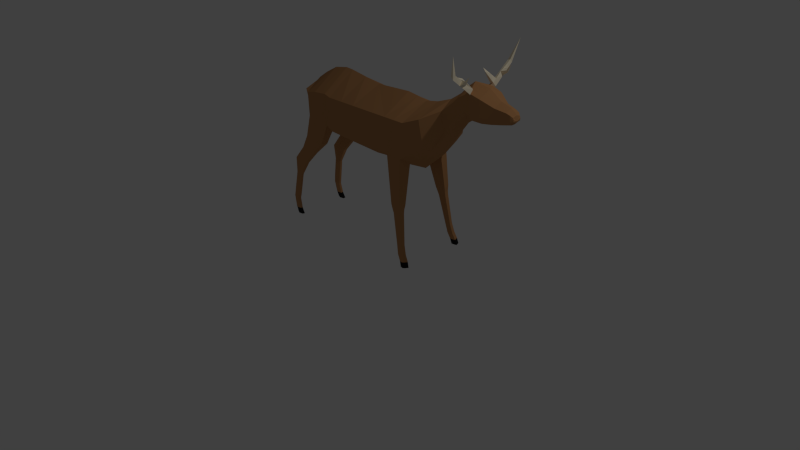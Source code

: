 # Source: Deer_rigged_.blend  (saved by Blender 2.76.0; exported with 4.5.12 LTS)
import bpy
from mathutils import Matrix  # noqa: F401  (used for matrix-valued properties, if any)

bpy.ops.wm.read_factory_settings(use_empty=True)
scene = bpy.context.scene
scene.name = 'Scene'

# ---- collections
col_collection_1 = bpy.data.collections.new('Collection 1'); scene.collection.children.link(col_collection_1)

# ---- materials (node trees are filled in below, after node groups)
mat_deer_skin = bpy.data.materials.new('deer skin')
mat_deer_skin.alpha_threshold = 0.0
mat_deer_skin.diffuse_color = (0.4735, 0.2307, 0.09531, 1.0)
mat_deer_skin.roughness = 0.5
mat_deer_horn = bpy.data.materials.new('deer horn')
mat_deer_horn.alpha_threshold = 0.0
mat_deer_horn.diffuse_color = (0.9734, 0.8632, 0.6514, 1.0)
mat_deer_horn.roughness = 0.5
mat_deer_hoaves = bpy.data.materials.new('Deer hoaves')
mat_deer_hoaves.alpha_threshold = 0.0
mat_deer_hoaves.diffuse_color = (0.01229, 0.01229, 0.01229, 1.0)
mat_deer_hoaves.roughness = 0.5

# ---- material node trees
mat_deer_skin.use_nodes = True; mat_deer_skin.node_tree.nodes.clear()
_N = mat_deer_skin.node_tree.nodes; _L = mat_deer_skin.node_tree.links
n0 = _N.new('ShaderNodeOutputMaterial'); n0.name = 'Material Output'; n0.location = (300, 300)
n1 = _N.new('ShaderNodeBsdfDiffuse'); n1.name = 'Diffuse BSDF'; n1.location = (10, 300)
n1.inputs[0].default_value = (0.491, 0.2423, 0.0999, 1.0)
_L.new(n1.outputs[0], n0.inputs[0])
n0.is_active_output = True
mat_deer_horn.use_nodes = True; mat_deer_horn.node_tree.nodes.clear()
_N = mat_deer_horn.node_tree.nodes; _L = mat_deer_horn.node_tree.links
n0 = _N.new('ShaderNodeOutputMaterial'); n0.name = 'Material Output'; n0.location = (300, 300)
n1 = _N.new('ShaderNodeBsdfDiffuse'); n1.name = 'Diffuse BSDF'; n1.location = (10, 300)
n1.inputs[0].default_value = (1.0, 0.8918, 0.6729, 1.0)
_L.new(n1.outputs[0], n0.inputs[0])
n0.is_active_output = True
mat_deer_hoaves.use_nodes = True; mat_deer_hoaves.node_tree.nodes.clear()
_N = mat_deer_hoaves.node_tree.nodes; _L = mat_deer_hoaves.node_tree.links
n0 = _N.new('ShaderNodeOutputMaterial'); n0.name = 'Material Output'; n0.location = (300, 300)
n1 = _N.new('ShaderNodeBsdfDiffuse'); n1.name = 'Diffuse BSDF'; n1.location = (10, 300)
n1.inputs[0].default_value = (0.01341, 0.01341, 0.01341, 1.0)
_L.new(n1.outputs[0], n0.inputs[0])
n0.is_active_output = True

# ---- world
world_world = bpy.data.worlds.new('World'); scene.world = world_world
world_world.color = (0.05088, 0.05088, 0.05088)
world_world.use_sun_shadow = False
world_world.sun_shadow_jitter_overblur = 0.0
world_world.cycles.sampling_method = 'MANUAL'
world_world.cycles.sample_map_resolution = 256

# ---- cameras
cam_camera = bpy.data.cameras.new('Camera')
cam_camera.clip_end = 100.0
cam_camera.lens = 35.0
cam_camera.sensor_width = 32.0
cam_camera.sensor_height = 18.0
cam_camera.ortho_scale = 7.314
cam_camera.dof.focus_distance = 0.0

# ---- lights
light_lamp = bpy.data.lights.new('Lamp', 'POINT')
light_lamp.transmission_factor = 0.0
light_lamp.cutoff_distance = 30.0
light_lamp.energy = 100.0
light_lamp.shadow_buffer_clip_start = 1.001
light_lamp.shadow_soft_size = 0.1
light_lamp.shadow_maximum_resolution = 0.006
light_lamp.use_absolute_resolution = True
light_lamp.cycles.use_multiple_importance_sampling = False

# ---- meshes
me_cylinder = bpy.data.meshes.new('Cylinder')
me_cylinder.from_pydata([(0.4143, 1.668, 3.75), (1.014, 2.149, 3.767), (0.4624, 1.61, 3.879), (1.053, 2.091, 3.864), (0.3663, 1.725, 3.879), (0.9761, 2.182, 3.876), (1.191, 2.707, 3.99), (0.5182, 1.756, 3.758), (0.4749, 1.808, 3.875), (0.4563, 1.897, 3.705), (0.4088, 1.931, 3.568), (0.4175, 1.824, 3.616), (0.4815, 1.837, 3.622), (0.5366, 1.966, 3.39), (0.7366, 1.834, 3.872), (0.6598, 1.946, 3.853), (0.7469, 2.009, 3.877), (0.8232, 1.901, 3.872), (0.8001, 1.957, 3.991), (0.7471, 1.916, 3.991), (0.7679, 2.028, 3.984), (0.7191, 1.982, 3.991), (0.748, 2.144, 4.105), (0.2366, 1.473, 3.571), (0.2847, 1.416, 3.7), (0.1886, 1.53, 3.7), (0.866, 0.5, -1.0), (0.866, 0.5, 1.258), (0.8365, -0.5, -1.0), (0.866, -0.5176, 1.332), (0.866, 0.5, 0.0001744), (0.8934, -0.5, -0.1508), (0.866, 0.5, 1.608), (0.9376, -0.5176, 1.608), (0.866, 0.5, 1.927), (0.866, -0.5176, 1.831), (0.7456, 0.6827, 2.405), (0.7456, -0.03035, 2.557), (0.3618, 0.925, 2.847), (0.3618, 0.3825, 2.939), (0.3493, 1.218, 3.201), (0.3493, 0.8184, 3.287), (0.5894, -0.6599, -1.0), (0.5665, -0.7242, 1.325), (0.6347, -0.6662, -0.1508), (0.5082, -0.7242, 1.608), (0.5795, -0.7242, 1.916), (0.4665, -0.1777, 2.588), (0.331, 0.2729, 2.955), (0.3264, 0.7281, 3.308), (0.7577, -1.897, 1.572), (0.9597, -1.859, 1.575), (0.7249, -1.865, 1.734), (0.994, -1.857, 1.738), (0.7587, -1.861, 1.916), (0.955, -1.826, 1.865), (0.7827, -2.015, 1.607), (0.9548, -1.983, 1.609), (0.7548, -1.988, 1.745), (0.9839, -1.982, 1.748), (0.7836, -1.985, 1.9), (0.9507, -1.956, 1.857), (0.8005, -2.137, 1.651), (0.9497, -2.109, 1.653), (0.7763, -2.113, 1.771), (0.9749, -2.108, 1.774), (0.8013, -2.111, 1.905), (0.9461, -2.085, 1.868), (0.8947, -3.0, 1.828), (1.003, -2.979, 1.83), (0.8771, -2.983, 1.915), (1.021, -2.978, 1.917), (0.8952, -2.981, 2.013), (1.001, -2.962, 1.986), (0.866, 0.5, -0.4999), (0.8657, -0.5, -0.5), (0.5598, -0.7105, -0.5), (0.846, 0.5486, -1.241), (0.818, -0.3978, -1.241), (0.5842, -0.5492, -1.241), (0.8243, 0.495, -1.711), (0.9293, -0.3193, -1.711), (0.4159, -0.5771, -1.711), (0.7453, 0.3749, -2.147), (0.7243, -0.3359, -2.147), (0.5487, -0.4496, -2.147), (0.5741, 0.3822, -2.433), (0.5636, 0.1423, -2.376), (0.476, 0.08555, -2.405), (0.8257, -1.056, -1.538), (0.6059, -1.081, -1.538), (0.9326, -1.039, -1.912), (0.4763, -1.042, -1.912), (0.7808, -0.9787, -2.258), (0.6157, -0.9977, -2.258), (0.8078, -1.46, -1.974), (0.6496, -1.478, -1.974), (0.8848, -1.448, -2.243), (0.5563, -1.45, -2.243), (0.7755, -1.404, -2.492), (0.6567, -1.418, -2.492), (0.8194, -1.878, -2.372), (0.6741, -1.895, -2.372), (0.8901, -1.867, -2.619), (0.5883, -1.869, -2.619), (0.7897, -1.827, -2.848), (0.6805, -1.84, -2.848), (0.8019, -2.323, -2.618), (0.73, -2.331, -2.618), (0.8369, -2.317, -2.74), (0.6875, -2.318, -2.74), (0.7872, -2.298, -2.853), (0.7332, -2.304, -2.853), (0.8289, -2.944, -2.732), (0.757, -2.953, -2.732), (0.8639, -2.939, -2.854), (0.7145, -2.94, -2.854), (0.8142, -2.919, -2.967), (0.7602, -2.925, -2.967), (0.84, -3.16, -2.776), (0.7715, -3.168, -2.776), (0.8733, -3.155, -2.893), (0.7311, -3.155, -2.893), (0.826, -3.136, -3.001), (0.7746, -3.142, -3.001), (0.8517, -3.466, -2.708), (0.7831, -3.473, -2.708), (0.885, -3.46, -2.824), (0.7427, -3.461, -2.824), (0.8377, -3.442, -2.932), (0.7862, -3.447, -2.932), (0.8616, -3.635, -2.613), (0.7866, -3.643, -2.613), (0.898, -3.629, -2.74), (0.7424, -3.63, -2.74), (0.8462, -3.608, -2.858), (0.79, -3.615, -2.858), (0.9183, -3.27, 1.891), (1.033, -3.249, 1.892), (0.8998, -3.252, 1.983), (1.052, -3.248, 1.985), (0.919, -3.25, 2.085), (1.03, -3.23, 2.057), (0.9365, -3.454, 1.987), (1.051, -3.432, 1.988), (0.918, -3.436, 2.079), (1.07, -3.431, 2.081), (0.9371, -3.434, 2.182), (1.048, -3.414, 2.153), (0.9519, -3.609, 2.032), (1.066, -3.587, 2.034), (0.9333, -3.591, 2.124), (1.086, -3.586, 2.126), (0.9525, -3.589, 2.227), (1.064, -3.569, 2.199), (0.3514, 1.422, 3.426), (0.3687, 1.075, 3.606), (0.3425, 0.9911, 3.65), (0.4292, 1.625, 3.81), (0.4292, 1.075, 3.848), (0.3923, 0.9424, 3.858), (0.3997, 1.533, 4.124), (0.3997, 1.073, 4.156), (0.3689, 0.9627, 4.164), (0.2539, 1.356, 4.473), (0.2539, 1.054, 4.494), (0.2463, 0.9818, 4.5), (0.1869, 1.297, 4.789), (0.1869, 1.081, 4.804), (0.1838, 1.029, 4.808), (0.167, 1.258, 4.885), (0.167, 1.099, 4.896), (0.1647, 1.061, 4.899), (0.125, 1.207, 4.948), (0.125, 1.112, 4.966), (0.1241, 1.09, 4.957), (0.125, 1.16, 4.968), (0.09333, 0.5548, -2.453), (0.1333, 0.0388, -2.44), (0.09259, 0.4546, -2.453), (0.06344, 0.4495, -2.611), (0.06334, 0.4072, -2.606), (0.0515, 0.3544, -2.678), (0.05145, 0.3195, -2.669), (-0.4143, 1.668, 3.75), (-1.014, 2.149, 3.767), (-0.4624, 1.61, 3.879), (-1.053, 2.091, 3.864), (-0.3663, 1.725, 3.879), (-0.9761, 2.182, 3.876), (-1.191, 2.707, 3.99), (-0.5182, 1.756, 3.758), (-0.4749, 1.808, 3.875), (-0.4563, 1.897, 3.705), (-0.4088, 1.931, 3.568), (-0.4175, 1.824, 3.616), (-0.4815, 1.837, 3.622), (-0.5366, 1.966, 3.39), (-0.7366, 1.834, 3.872), (-0.6598, 1.946, 3.853), (-0.7469, 2.009, 3.877), (-0.8232, 1.901, 3.872), (-0.8001, 1.957, 3.991), (-0.7471, 1.916, 3.991), (-0.7679, 2.028, 3.984), (-0.7191, 1.982, 3.991), (-0.748, 2.144, 4.105), (-0.2366, 1.473, 3.571), (-0.2847, 1.416, 3.7), (-0.1886, 1.53, 3.7), (0.0, 1.127, -1.0), (0.0, 1.009, 1.282), (-0.866, 0.5, -1.0), (-0.866, 0.5, 1.258), (-0.8365, -0.5, -1.0), (-0.866, -0.5176, 1.332), (0.0, -0.9235, -1.0), (0.0, -1.0, 1.258), (0.0, 0.9522, 0.1115), (-0.866, 0.5, 0.0001744), (-0.8934, -0.5, -0.1508), (0.0, -1.096, -7.215e-09), (0.0, 0.9612, 1.632), (-0.866, 0.5, 1.608), (-0.9376, -0.5176, 1.608), (0.0, -1.0, 1.608), (0.0, 0.9054, 1.951), (-0.866, 0.5, 1.927), (-0.866, -0.5176, 1.831), (0.0, -1.0, 1.927), (0.0, 0.9825, 2.364), (-0.7456, 0.6827, 2.405), (-0.7456, -0.03035, 2.557), (0.0, -0.3868, 2.633), (0.0, 1.154, 2.829), (-0.3618, 0.925, 2.847), (-0.3618, 0.3825, 2.939), (0.0, 0.1171, 2.979), (0.0, 1.388, 3.178), (-0.3493, 1.218, 3.201), (-0.3493, 0.8184, 3.287), (0.0, 0.5998, 3.337), (-0.5894, -0.6599, -1.0), (-0.5665, -0.7242, 1.325), (-0.6347, -0.6662, -0.1508), (-0.5082, -0.7242, 1.608), (-0.5795, -0.7242, 1.916), (-0.4665, -0.1777, 2.588), (-0.331, 0.2729, 2.955), (-0.3264, 0.7281, 3.308), (-0.7577, -1.897, 1.572), (-0.9597, -1.859, 1.575), (-0.7249, -1.865, 1.734), (-0.994, -1.857, 1.738), (-0.7587, -1.861, 1.916), (-0.955, -1.826, 1.865), (-0.7827, -2.015, 1.607), (-0.9548, -1.983, 1.609), (-0.7548, -1.988, 1.745), (-0.9839, -1.982, 1.748), (-0.7836, -1.985, 1.9), (-0.9507, -1.956, 1.857), (-0.8005, -2.137, 1.651), (-0.9497, -2.109, 1.653), (-0.7763, -2.113, 1.771), (-0.9749, -2.108, 1.774), (-0.8013, -2.111, 1.905), (-0.9461, -2.085, 1.868), (-0.8947, -3.0, 1.828), (-1.003, -2.979, 1.83), (-0.8771, -2.983, 1.915), (-1.021, -2.978, 1.917), (-0.8952, -2.981, 2.013), (-1.001, -2.962, 1.986), (-0.866, 0.5, -0.4999), (-0.8657, -0.5, -0.5), (0.0, -1.01, -0.5), (0.0, 1.04, -0.4443), (-0.5598, -0.7105, -0.5), (0.0, 1.142, -1.241), (-0.846, 0.5486, -1.241), (-0.818, -0.3978, -1.241), (0.0, -0.7987, -1.241), (-0.5842, -0.5492, -1.241), (0.0, 1.056, -1.711), (-0.8243, 0.495, -1.711), (-0.9293, -0.3193, -1.711), (0.0, -0.7785, -1.711), (-0.4159, -0.5771, -1.711), (0.0, 0.8208, -2.147), (-0.7453, 0.3749, -2.147), (-0.7243, -0.3359, -2.147), (0.0, -0.6369, -2.147), (-0.5487, -0.4496, -2.147), (0.0, 0.6047, -2.476), (-0.5741, 0.3822, -2.433), (-0.5636, 0.1423, -2.376), (0.0, -0.007945, -2.451), (-0.476, 0.08555, -2.405), (-0.8257, -1.056, -1.538), (-0.6059, -1.081, -1.538), (-0.9326, -1.039, -1.912), (-0.4763, -1.042, -1.912), (-0.7808, -0.9787, -2.258), (-0.6157, -0.9977, -2.258), (-0.8078, -1.46, -1.974), (-0.6496, -1.478, -1.974), (-0.8848, -1.448, -2.243), (-0.5563, -1.45, -2.243), (-0.7755, -1.404, -2.492), (-0.6567, -1.418, -2.492), (-0.8194, -1.878, -2.372), (-0.6741, -1.895, -2.372), (-0.8901, -1.867, -2.619), (-0.5883, -1.869, -2.619), (-0.7897, -1.827, -2.848), (-0.6805, -1.84, -2.848), (-0.8019, -2.323, -2.618), (-0.73, -2.331, -2.618), (-0.8369, -2.317, -2.74), (-0.6875, -2.318, -2.74), (-0.7872, -2.298, -2.853), (-0.7332, -2.304, -2.853), (-0.8289, -2.944, -2.732), (-0.757, -2.953, -2.732), (-0.8639, -2.939, -2.854), (-0.7145, -2.94, -2.854), (-0.8142, -2.919, -2.967), (-0.7602, -2.925, -2.967), (-0.84, -3.16, -2.776), (-0.7715, -3.168, -2.776), (-0.8733, -3.155, -2.893), (-0.7311, -3.155, -2.893), (-0.826, -3.136, -3.001), (-0.7746, -3.142, -3.001), (-0.8517, -3.466, -2.708), (-0.7831, -3.473, -2.708), (-0.885, -3.46, -2.824), (-0.7427, -3.461, -2.824), (-0.8377, -3.442, -2.932), (-0.7862, -3.447, -2.932), (-0.8616, -3.635, -2.613), (-0.7866, -3.643, -2.613), (-0.898, -3.629, -2.74), (-0.7424, -3.63, -2.74), (-0.8462, -3.608, -2.858), (-0.79, -3.615, -2.858), (-0.9183, -3.27, 1.891), (-1.033, -3.249, 1.892), (-0.8998, -3.252, 1.983), (-1.052, -3.248, 1.985), (-0.919, -3.25, 2.085), (-1.03, -3.23, 2.057), (-0.9365, -3.454, 1.987), (-1.051, -3.432, 1.988), (-0.918, -3.436, 2.079), (-1.07, -3.431, 2.081), (-0.9371, -3.434, 2.182), (-1.048, -3.414, 2.153), (-0.9519, -3.609, 2.032), (-1.066, -3.587, 2.034), (-0.9333, -3.591, 2.124), (-1.086, -3.586, 2.126), (-0.9525, -3.589, 2.227), (-1.064, -3.569, 2.199), (0.0, 1.583, 3.365), (-0.3514, 1.422, 3.426), (-0.3687, 1.075, 3.606), (0.0, 0.8723, 3.712), (-0.3425, 0.9911, 3.65), (0.0, 1.79, 3.629), (-0.4292, 1.625, 3.81), (-0.4292, 1.075, 3.848), (0.0, 0.7543, 3.871), (-0.3923, 0.9424, 3.858), (0.0, 1.708, 4.123), (-0.3997, 1.533, 4.124), (-0.3997, 1.073, 4.156), (0.0, 0.8054, 4.175), (-0.3689, 0.9627, 4.164), (0.0, 1.471, 4.472), (-0.2539, 1.356, 4.473), (-0.2539, 1.054, 4.494), (0.0, 0.8786, 4.507), (-0.2463, 0.9818, 4.5), (0.0, 1.38, 4.789), (-0.1869, 1.297, 4.789), (-0.1869, 1.081, 4.804), (0.0, 0.9552, 4.813), (-0.1838, 1.029, 4.808), (0.0, 1.318, 4.885), (-0.167, 1.258, 4.885), (-0.167, 1.099, 4.896), (0.0, 1.006, 4.903), (-0.1647, 1.061, 4.899), (0.0, 1.243, 4.948), (-0.125, 1.207, 4.948), (-0.125, 1.112, 4.966), (0.0, 1.057, 4.959), (-0.1241, 1.09, 4.957), (-0.125, 1.16, 4.968), (0.0, 1.105, 4.976), (-0.09333, 0.5548, -2.453), (-0.1333, 0.0388, -2.44), (0.0, 0.4987, -2.463), (-0.09259, 0.4546, -2.453), (0.0, 0.4693, -2.624), (-0.06344, 0.4495, -2.611), (0.0, 0.4253, -2.613), (-0.06334, 0.4072, -2.606), (0.0, 0.3696, -2.691), (-0.0515, 0.3544, -2.678), (0.0, 0.3339, -2.677), (-0.05145, 0.3195, -2.669)], [], [(0, 7, 1, 3, 17, 14, 2), (8, 15, 16, 5, 1, 7), (2, 14, 15, 8, 4), (4, 0, 23, 25), (1, 5, 6), (5, 3, 6), (3, 1, 6), (0, 4, 10, 11), (8, 7, 12, 9), (7, 0, 11, 12), (4, 8, 9, 10), (9, 12, 13), (11, 10, 13), (12, 11, 13), (10, 9, 13), (15, 14, 19, 21), (17, 3, 5, 16), (14, 17, 18, 19), (17, 16, 20, 18), (16, 15, 21, 20), (19, 18, 22), (18, 20, 22), (20, 21, 22), (21, 19, 22), (23, 24, 25), (2, 4, 25, 24), (0, 2, 24, 23), (218, 211, 27, 30), (30, 27, 29, 31), (44, 43, 217, 221), (76, 44, 221, 276), (74, 30, 31, 75), (277, 218, 30, 74), (29, 33, 53, 51), (29, 27, 32, 33), (27, 211, 222, 32), (45, 43, 50, 52), (33, 32, 34, 35), (32, 222, 226, 34), (46, 35, 37, 47), (35, 34, 36, 37), (34, 226, 230, 36), (47, 37, 39, 48), (37, 36, 38, 39), (36, 230, 234, 38), (48, 39, 41, 49), (39, 38, 40, 41), (38, 234, 238, 40), (237, 48, 49, 241), (233, 47, 48, 237), (229, 46, 47, 233), (225, 45, 46, 229), (217, 43, 45, 225), (75, 31, 44, 76), (31, 29, 43, 44), (53, 55, 61, 59), (52, 50, 56, 58), (33, 35, 55, 53), (46, 45, 52, 54), (43, 29, 51, 50), (35, 46, 54, 55), (61, 60, 66, 67), (60, 58, 64, 66), (51, 53, 59, 57), (50, 51, 57, 56), (54, 52, 58, 60), (55, 54, 60, 61), (65, 67, 73, 71), (64, 62, 68, 70), (58, 56, 62, 64), (59, 61, 67, 65), (57, 59, 65, 63), (56, 57, 63, 62), (73, 72, 141, 142), (72, 70, 139, 141), (63, 65, 71, 69), (62, 63, 69, 68), (66, 64, 70, 72), (67, 66, 72, 73), (28, 75, 76, 42), (210, 277, 74, 26), (26, 74, 75, 28), (42, 76, 276, 216), (42, 216, 282, 79), (28, 42, 79, 78), (26, 28, 78, 77), (210, 26, 77, 279), (79, 282, 287, 82), (279, 77, 80, 284), (84, 81, 91, 93), (77, 78, 81, 80), (82, 287, 292, 85), (284, 80, 83, 289), (81, 78, 89, 91), (80, 81, 84, 83), (85, 292, 297, 178, 88), (289, 83, 86, 177, 294), (84, 85, 88, 87), (83, 84, 87, 86), (93, 91, 97, 99), (91, 89, 95, 97), (78, 79, 90, 89), (79, 82, 92, 90), (82, 85, 94, 92), (85, 84, 93, 94), (95, 96, 102, 101), (96, 98, 104, 102), (94, 93, 99, 100), (90, 92, 98, 96), (89, 90, 96, 95), (92, 94, 100, 98), (106, 105, 111, 112), (105, 103, 109, 111), (98, 100, 106, 104), (97, 95, 101, 103), (99, 97, 103, 105), (100, 99, 105, 106), (110, 112, 118, 116), (107, 108, 114, 113), (102, 104, 110, 108), (101, 102, 108, 107), (104, 106, 112, 110), (103, 101, 107, 109), (118, 117, 123, 124), (117, 115, 121, 123), (109, 107, 113, 115), (111, 109, 115, 117), (112, 111, 117, 118), (108, 110, 116, 114), (121, 119, 125, 127), (122, 124, 130, 128), (114, 116, 122, 120), (113, 114, 120, 119), (116, 118, 124, 122), (115, 113, 119, 121), (130, 129, 135, 136), (129, 127, 133, 135), (123, 121, 127, 129), (124, 123, 129, 130), (120, 122, 128, 126), (119, 120, 126, 125), (131, 132, 134, 133), (133, 134, 136, 135), (126, 128, 134, 132), (125, 126, 132, 131), (128, 130, 136, 134), (127, 125, 131, 133), (140, 142, 148, 146), (139, 137, 143, 145), (70, 68, 137, 139), (71, 73, 142, 140), (69, 71, 140, 138), (68, 69, 138, 137), (148, 147, 153, 154), (147, 145, 151, 153), (138, 140, 146, 144), (137, 138, 144, 143), (141, 139, 145, 147), (142, 141, 147, 148), (149, 150, 152, 151), (151, 152, 154, 153), (145, 143, 149, 151), (146, 148, 154, 152), (144, 146, 152, 150), (143, 144, 150, 149), (41, 40, 155, 156), (49, 41, 156, 157), (40, 238, 365, 155), (241, 49, 157, 368), (368, 157, 160, 373), (156, 155, 158, 159), (157, 156, 159, 160), (155, 365, 370, 158), (373, 160, 163, 378), (159, 158, 161, 162), (160, 159, 162, 163), (158, 370, 375, 161), (161, 375, 380, 164), (378, 163, 166, 383), (162, 161, 164, 165), (163, 162, 165, 166), (166, 165, 168, 169), (164, 380, 385, 167), (383, 166, 169, 388), (165, 164, 167, 168), (169, 168, 171, 172), (167, 385, 390, 170), (388, 169, 172, 393), (168, 167, 170, 171), (172, 171, 174, 175), (170, 390, 395, 173), (393, 172, 175, 398), (171, 170, 173, 176, 174), (176, 401, 398, 175, 174), (173, 395, 401, 176), (177, 86, 87, 88, 178, 179), (404, 179, 178, 297), (177, 179, 181, 180), (180, 181, 183, 182), (294, 177, 180, 406), (179, 404, 408, 181), (410, 182, 183, 412), (406, 180, 182, 410), (181, 408, 412, 183), (184, 186, 198, 201, 187, 185, 191), (192, 191, 185, 189, 200, 199), (186, 188, 192, 199, 198), (188, 209, 207, 184), (185, 190, 189), (189, 190, 187), (187, 190, 185), (184, 195, 194, 188), (192, 193, 196, 191), (191, 196, 195, 184), (188, 194, 193, 192), (193, 197, 196), (195, 197, 194), (196, 197, 195), (194, 197, 193), (199, 205, 203, 198), (201, 200, 189, 187), (198, 203, 202, 201), (201, 202, 204, 200), (200, 204, 205, 199), (203, 206, 202), (202, 206, 204), (204, 206, 205), (205, 206, 203), (207, 209, 208), (186, 208, 209, 188), (184, 207, 208, 186), (218, 219, 213, 211), (219, 220, 215, 213), (244, 221, 217, 243), (278, 276, 221, 244), (274, 275, 220, 219), (277, 274, 219, 218), (215, 251, 253, 224), (215, 224, 223, 213), (213, 223, 222, 211), (245, 252, 250, 243), (224, 228, 227, 223), (223, 227, 226, 222), (246, 247, 232, 228), (228, 232, 231, 227), (227, 231, 230, 226), (247, 248, 236, 232), (232, 236, 235, 231), (231, 235, 234, 230), (248, 249, 240, 236), (236, 240, 239, 235), (235, 239, 238, 234), (237, 241, 249, 248), (233, 237, 248, 247), (229, 233, 247, 246), (225, 229, 246, 245), (217, 225, 245, 243), (275, 278, 244, 220), (220, 244, 243, 215), (253, 259, 261, 255), (252, 258, 256, 250), (224, 253, 255, 228), (246, 254, 252, 245), (243, 250, 251, 215), (228, 255, 254, 246), (261, 267, 266, 260), (260, 266, 264, 258), (251, 257, 259, 253), (250, 256, 257, 251), (254, 260, 258, 252), (255, 261, 260, 254), (265, 271, 273, 267), (264, 270, 268, 262), (258, 264, 262, 256), (259, 265, 267, 261), (257, 263, 265, 259), (256, 262, 263, 257), (273, 352, 351, 272), (272, 351, 349, 270), (263, 269, 271, 265), (262, 268, 269, 263), (266, 272, 270, 264), (267, 273, 272, 266), (214, 242, 278, 275), (210, 212, 274, 277), (212, 214, 275, 274), (242, 216, 276, 278), (242, 283, 282, 216), (214, 281, 283, 242), (212, 280, 281, 214), (210, 279, 280, 212), (283, 288, 287, 282), (279, 284, 285, 280), (291, 303, 301, 286), (280, 285, 286, 281), (288, 293, 292, 287), (284, 289, 290, 285), (286, 301, 299, 281), (285, 290, 291, 286), (293, 298, 403, 297, 292), (289, 294, 402, 295, 290), (291, 296, 298, 293), (290, 295, 296, 291), (303, 309, 307, 301), (301, 307, 305, 299), (281, 299, 300, 283), (283, 300, 302, 288), (288, 302, 304, 293), (293, 304, 303, 291), (305, 311, 312, 306), (306, 312, 314, 308), (304, 310, 309, 303), (300, 306, 308, 302), (299, 305, 306, 300), (302, 308, 310, 304), (316, 322, 321, 315), (315, 321, 319, 313), (308, 314, 316, 310), (307, 313, 311, 305), (309, 315, 313, 307), (310, 316, 315, 309), (320, 326, 328, 322), (317, 323, 324, 318), (312, 318, 320, 314), (311, 317, 318, 312), (314, 320, 322, 316), (313, 319, 317, 311), (328, 334, 333, 327), (327, 333, 331, 325), (319, 325, 323, 317), (321, 327, 325, 319), (322, 328, 327, 321), (318, 324, 326, 320), (331, 337, 335, 329), (332, 338, 340, 334), (324, 330, 332, 326), (323, 329, 330, 324), (326, 332, 334, 328), (325, 331, 329, 323), (340, 346, 345, 339), (339, 345, 343, 337), (333, 339, 337, 331), (334, 340, 339, 333), (330, 336, 338, 332), (329, 335, 336, 330), (341, 343, 344, 342), (343, 345, 346, 344), (336, 342, 344, 338), (335, 341, 342, 336), (338, 344, 346, 340), (337, 343, 341, 335), (350, 356, 358, 352), (349, 355, 353, 347), (270, 349, 347, 268), (271, 350, 352, 273), (269, 348, 350, 271), (268, 347, 348, 269), (358, 364, 363, 357), (357, 363, 361, 355), (348, 354, 356, 350), (347, 353, 354, 348), (351, 357, 355, 349), (352, 358, 357, 351), (359, 361, 362, 360), (361, 363, 364, 362), (355, 361, 359, 353), (356, 362, 364, 358), (354, 360, 362, 356), (353, 359, 360, 354), (240, 367, 366, 239), (249, 369, 367, 240), (239, 366, 365, 238), (241, 368, 369, 249), (368, 373, 374, 369), (367, 372, 371, 366), (369, 374, 372, 367), (366, 371, 370, 365), (373, 378, 379, 374), (372, 377, 376, 371), (374, 379, 377, 372), (371, 376, 375, 370), (376, 381, 380, 375), (378, 383, 384, 379), (377, 382, 381, 376), (379, 384, 382, 377), (384, 389, 387, 382), (381, 386, 385, 380), (383, 388, 389, 384), (382, 387, 386, 381), (389, 394, 392, 387), (386, 391, 390, 385), (388, 393, 394, 389), (387, 392, 391, 386), (394, 399, 397, 392), (391, 396, 395, 390), (393, 398, 399, 394), (392, 397, 400, 396, 391), (400, 397, 399, 398, 401), (396, 400, 401, 395), (402, 405, 403, 298, 296, 295), (404, 297, 403, 405), (402, 407, 409, 405), (407, 411, 413, 409), (294, 406, 407, 402), (405, 409, 408, 404), (410, 412, 413, 411), (406, 410, 411, 407), (409, 413, 412, 408)])
me_cylinder.polygons.foreach_set('material_index', [1, 1, 1, 0, 1, 1, 1, 1, 1, 1, 1, 1, 1, 1, 1, 1, 1, 1, 1, 1, 1, 1, 1, 1, 0, 1, 1, 0, 0, 0, 0, 0, 0, 0, 0, 0, 0, 0, 0, 0, 0, 0, 0, 0, 0, 0, 0, 0, 0, 0, 0, 0, 0, 0, 0, 0, 0, 0, 0, 0, 0, 0, 0, 0, 0, 0, 0, 0, 0, 0, 0, 0, 0, 0, 0, 0, 0, 0, 0, 0, 0, 0, 0, 0, 0, 0, 0, 0, 0, 0, 0, 0, 0, 0, 0, 0, 0, 0, 0, 0, 0, 0, 0, 0, 0, 0, 0, 0, 0, 0, 0, 0, 0, 0, 0, 0, 0, 0, 0, 0, 0, 0, 0, 0, 0, 0, 0, 0, 0, 0, 0, 0, 0, 0, 0, 2, 2, 0, 0, 0, 0, 2, 2, 2, 2, 2, 2, 0, 0, 0, 0, 0, 0, 2, 2, 0, 0, 0, 0, 2, 2, 2, 2, 2, 2, 0, 0, 0, 0, 0, 0, 0, 0, 0, 0, 0, 0, 0, 0, 0, 0, 0, 0, 0, 0, 0, 0, 0, 0, 0, 0, 0, 0, 0, 0, 0, 0, 0, 0, 0, 0, 0, 0, 0, 1, 1, 1, 0, 1, 1, 1, 1, 1, 1, 1, 1, 1, 1, 1, 1, 1, 1, 1, 1, 1, 1, 1, 1, 0, 1, 1, 0, 0, 0, 0, 0, 0, 0, 0, 0, 0, 0, 0, 0, 0, 0, 0, 0, 0, 0, 0, 0, 0, 0, 0, 0, 0, 0, 0, 0, 0, 0, 0, 0, 0, 0, 0, 0, 0, 0, 0, 0, 0, 0, 0, 0, 0, 0, 0, 0, 0, 0, 0, 0, 0, 0, 0, 0, 0, 0, 0, 0, 0, 0, 0, 0, 0, 0, 0, 0, 0, 0, 0, 0, 0, 0, 0, 0, 0, 0, 0, 0, 0, 0, 0, 0, 0, 0, 0, 0, 0, 0, 0, 0, 0, 0, 0, 0, 0, 0, 0, 0, 0, 0, 0, 0, 0, 0, 0, 2, 2, 0, 0, 0, 0, 2, 2, 2, 2, 2, 2, 0, 0, 0, 0, 0, 0, 2, 2, 0, 0, 0, 0, 2, 2, 2, 2, 2, 2, 0, 0, 0, 0, 0, 0, 0, 0, 0, 0, 0, 0, 0, 0, 0, 0, 0, 0, 0, 0, 0, 0, 0, 0, 0, 0, 0, 0, 0, 0, 0, 0, 0, 0, 0, 0, 0, 0, 0])
me_cylinder.materials.append(mat_deer_skin)
me_cylinder.materials.append(mat_deer_horn)
me_cylinder.materials.append(mat_deer_hoaves)
me_cylinder.use_remesh_preserve_volume = False
me_cylinder.use_remesh_preserve_attributes = False
me_cylinder.use_mirror_x = True
me_cylinder.use_paint_bone_selection = False
me_cylinder.use_paint_mask_vertex = True
me_cylinder.update()
arm_deer_rig = bpy.data.armatures.new('Deer Rig')  # bones are not reproduced

# ---- objects
ob_lamp = bpy.data.objects.new('Lamp', light_lamp)
ob_camera = bpy.data.objects.new('Camera', cam_camera)
ob_deer_rig = bpy.data.objects.new('Deer Rig', arm_deer_rig)
ob_deer = bpy.data.objects.new('Deer', me_cylinder)

# ---- transforms, parenting, visibility, modifiers, constraints
ob_lamp.location = (4.076, 1.005, 5.904)
ob_lamp.rotation_euler = (0.6503, 0.05522, 1.866)
ob_lamp.lock_rotations_4d = False
ob_lamp.empty_display_type = 'ARROWS'
ob_lamp.color = (0.0, 0.0, 0.0, 0.0)
ob_lamp.lineart.crease_threshold = 0.0
ob_camera.location = (7.481, -6.508, 5.344)
ob_camera.rotation_euler = (1.109, 0.01082, 0.8149)
ob_camera.lock_rotations_4d = False
ob_camera.empty_display_type = 'ARROWS'
ob_camera.color = (0.0, 0.0, 0.0, 0.0)
ob_camera.display_type = 'WIRE'
ob_camera.lineart.crease_threshold = 0.0
ob_deer_rig.location = (-1.021, 0.1418, 1.894)
ob_deer_rig.rotation_euler = (1.571, -0.0, 1.571)
ob_deer_rig.scale = (0.949, 0.949, 0.949)
ob_deer_rig.show_in_front = True
ob_deer_rig.lineart.crease_threshold = 0.0
ob_deer.parent = ob_deer_rig
ob_deer.matrix_parent_inverse = Matrix(((1.936, 0.0, 6.939e-18, -0.001605), (0.0, 1.192e-07, 1.936, -1.85), (0.0, -1.936, 1.462e-07, 2.755), (0.0, 0.0, 0.0, 1.0)))
ob_deer.location = (-1.051e-18, 0.8826, 0.9191)
ob_deer.rotation_euler = (1.571, -0.0, 0.0)
ob_deer.scale = (0.2351, 0.2351, 0.2351)
ob_deer.display_type = 'SOLID'
ob_deer.lineart.crease_threshold = 0.0
ob_deer.use_mesh_mirror_x = True
_vg = ob_deer.vertex_groups.new(name='Back Spine')
for _i, _w in zip([26, 27, 28, 30, 31, 42, 44, 74, 75, 76, 77, 78, 79, 80, 81, 82, 83, 84, 85, 86, 87, 88, 178, 210, 211, 212, 213, 214, 216, 217, 218, 219, 220, 221, 225, 242, 244, 274, 275, 276, 277, 278, 279, 280, 281, 282, 283, 284, 285, 286, 287, 288, 289, 290, 291, 292, 293, 295, 296, 297, 298, 403], [0.807, 0.02034, 0.4926, 0.2558, 0.6892, 0.5157, 0.694, 0.7048, 0.6982, 0.694, 0.8363, 0.1942, 0.1967, 0.8353, 0.06043, 0.0617, 0.8441, 0.153, 0.1451, 0.8764, 0.8073, 0.817, 0.9493, 0.8238, 0.04057, 0.807, 0.02034, 0.4926, 0.5641, 0.07293, 0.2314, 0.2558, 0.6892, 0.41, 0.01701, 0.5157, 0.694, 0.7048, 0.6982, 0.589, 0.6593, 0.694, 0.8655, 0.8363, 0.1942, 0.4936, 0.1967, 0.9127, 0.8353, 0.06043, 0.2993, 0.0617, 0.9401, 0.8441, 0.153, 0.4976, 0.1451, 0.8764, 0.8073, 0.9337, 0.817, 0.9493]): _vg.add([_i], _w, 'REPLACE')
_vg = ob_deer.vertex_groups.new(name='front Spine')
for _i, _w in zip([26, 27, 28, 29, 30, 31, 32, 34, 35, 36, 37, 38, 39, 42, 44, 47, 48, 74, 75, 76, 77, 210, 211, 212, 213, 214, 215, 216, 217, 218, 219, 220, 221, 222, 223, 225, 226, 227, 228, 229, 230, 231, 232, 233, 234, 235, 236, 237, 242, 244, 247, 248, 274, 275, 276, 277, 278, 279, 280, 282, 284], [0.08552, 0.7186, 0.01568, 0.007807, 0.6805, 0.1337, 0.5733, 0.2938, 0.003926, 0.1862, 0.3147, 0.02935, 0.05914, 0.01261, 0.1054, 0.154, 0.05664, 0.2312, 0.08304, 0.07261, 0.05177, 0.1398, 0.7394, 0.08552, 0.7186, 0.01568, 0.007807, 0.05883, 0.0645, 0.717, 0.6805, 0.1337, 0.264, 0.5778, 0.5733, 0.06007, 0.2909, 0.2938, 0.003926, 0.08699, 0.169, 0.1862, 0.3147, 0.2535, 0.04451, 0.02935, 0.05914, 0.08244, 0.01261, 0.1054, 0.154, 0.05664, 0.2312, 0.08304, 0.1264, 0.3051, 0.07261, 0.0978, 0.05177, 0.01791, 0.04662]): _vg.add([_i], _w, 'REPLACE')
_vg = ob_deer.vertex_groups.new(name='Neck Base')
for _i, _w in zip([27, 32, 34, 36, 37, 38, 39, 46, 47, 48, 211, 213, 222, 223, 226, 227, 229, 230, 231, 232, 233, 234, 235, 236, 237, 246, 247, 248], [0.07019, 0.1913, 0.4188, 0.4685, 0.1901, 0.1042, 0.06064, 0.0002621, 0.3284, 0.07548, 0.08253, 0.07019, 0.1606, 0.1913, 0.282, 0.4188, 0.02032, 0.1827, 0.4685, 0.1901, 0.1402, 0.03787, 0.1042, 0.06064, 0.06282, 0.0002621, 0.3284, 0.07548]): _vg.add([_i], _w, 'REPLACE')
_vg = ob_deer.vertex_groups.new(name='Neck Mid-Bottom')
for _i, _w in zip([32, 34, 36, 37, 38, 39, 41, 47, 48, 49, 211, 222, 223, 225, 226, 227, 229, 230, 231, 232, 233, 234, 235, 236, 237, 238, 240, 241, 247, 248, 249, 368], [0.009851, 0.05173, 0.09458, 0.177, 0.1298, 0.5765, 0.09892, 0.1817, 0.606, 0.1176, 0.05328, 0.112, 0.009851, 0.006668, 0.2126, 0.05173, 0.05763, 0.3418, 0.09458, 0.177, 0.1999, 0.1385, 0.1298, 0.5765, 0.5515, 0.01243, 0.09892, 0.1319, 0.1817, 0.606, 0.1176, 0.005524]): _vg.add([_i], _w, 'REPLACE')
_vg = ob_deer.vertex_groups.new(name='Neck Mid-Top')
for _i, _w in zip([32, 34, 36, 37, 38, 39, 40, 41, 47, 48, 49, 155, 156, 157, 159, 160, 211, 222, 223, 226, 227, 230, 231, 232, 233, 234, 235, 236, 237, 238, 239, 240, 241, 247, 248, 249, 365, 366, 367, 368, 369, 372, 373, 374, 378], [0.02609, 0.07788, 0.1521, 0.01545, 0.5493, 0.2238, 0.2451, 0.5984, 0.03657, 0.1737, 0.649, 0.01176, 0.0999, 0.1179, 0.02668, 0.04364, 0.01513, 0.06671, 0.02609, 0.1235, 0.07788, 0.1939, 0.1521, 0.01545, 0.0565, 0.5095, 0.5493, 0.2238, 0.166, 0.1487, 0.2451, 0.5984, 0.6499, 0.03657, 0.1737, 0.649, 0.0174, 0.01176, 0.0999, 0.1413, 0.1179, 0.02668, 0.07428, 0.04364, 0.002007]): _vg.add([_i], _w, 'REPLACE')
_vg = ob_deer.vertex_groups.new(name='Neck Top')
for _i, _w in zip([0, 1, 2, 3, 4, 5, 6, 7, 8, 9, 10, 11, 12, 13, 14, 15, 16, 17, 18, 19, 20, 21, 22, 23, 24, 25, 36, 38, 40, 41, 49, 155, 156, 157, 158, 159, 160, 161, 184, 185, 186, 187, 188, 189, 190, 191, 192, 193, 194, 195, 196, 197, 198, 199, 200, 201, 202, 203, 204, 205, 206, 207, 208, 209, 226, 230, 231, 234, 235, 238, 239, 240, 249, 365, 366, 367, 369, 370, 371, 372, 374, 375, 376], [0.5923, 0.593, 0.5925, 0.593, 0.5942, 0.593, 0.593, 0.5929, 0.5935, 0.5931, 0.5931, 0.593, 0.593, 0.5929, 0.5929, 0.593, 0.593, 0.5929, 0.5929, 0.5929, 0.593, 0.593, 0.593, 0.5859, 0.5867, 0.6063, 0.005549, 0.1284, 0.5551, 0.1147, 0.06382, 0.4522, 0.1076, 0.05961, 0.1189, 0.02572, 0.003258, 0.02605, 0.5923, 0.593, 0.5925, 0.593, 0.5942, 0.593, 0.593, 0.5929, 0.5935, 0.5931, 0.5931, 0.593, 0.593, 0.5929, 0.5929, 0.593, 0.593, 0.5929, 0.5929, 0.5929, 0.593, 0.593, 0.593, 0.5859, 0.5867, 0.6063, 0.03963, 0.07171, 0.005549, 0.1984, 0.1284, 0.6136, 0.5551, 0.1147, 0.06382, 0.4866, 0.4522, 0.1076, 0.05961, 0.1478, 0.1189, 0.02572, 0.003258, 0.05817, 0.02605]): _vg.add([_i], _w, 'REPLACE')
_vg = ob_deer.vertex_groups.new(name='Head')
for _i, _w in zip([0, 1, 2, 3, 4, 5, 6, 7, 8, 9, 10, 11, 12, 13, 14, 15, 16, 17, 18, 19, 20, 21, 22, 23, 24, 25, 38, 39, 40, 41, 49, 155, 156, 157, 158, 159, 160, 161, 162, 163, 164, 165, 166, 167, 168, 169, 170, 171, 172, 173, 174, 175, 176, 184, 185, 186, 187, 188, 189, 190, 191, 192, 193, 194, 195, 196, 197, 198, 199, 200, 201, 202, 203, 204, 205, 206, 207, 208, 209, 234, 235, 236, 237, 238, 239, 240, 241, 249, 365, 366, 367, 368, 369, 370, 371, 372, 373, 374, 375, 376, 377, 378, 379, 380, 381, 382, 383, 384, 385, 386, 387, 388, 389, 390, 391, 392, 393, 394, 395, 396, 397, 398, 399, 400, 401], [0.4077, 0.407, 0.4075, 0.407, 0.4058, 0.407, 0.407, 0.4071, 0.4065, 0.4069, 0.4069, 0.407, 0.407, 0.4071, 0.4071, 0.407, 0.407, 0.4071, 0.407, 0.407, 0.407, 0.407, 0.407, 0.4141, 0.4133, 0.3937, 0.03679, 0.003104, 0.1668, 0.1524, 0.1289, 0.5133, 0.7708, 0.7949, 0.8671, 0.915, 0.9152, 0.9546, 0.9735, 0.9729, 0.9925, 0.9948, 0.9941, 0.9987, 0.9991, 0.999, 0.9994, 0.9996, 0.9995, 0.9997, 0.9998, 0.9997, 0.9998, 0.4077, 0.407, 0.4075, 0.407, 0.4058, 0.407, 0.407, 0.4071, 0.4065, 0.4069, 0.4069, 0.407, 0.407, 0.4071, 0.4071, 0.407, 0.407, 0.4071, 0.407, 0.407, 0.407, 0.407, 0.407, 0.4141, 0.4133, 0.3937, 0.06094, 0.03679, 0.003104, 0.01126, 0.184, 0.1668, 0.1524, 0.1429, 0.1289, 0.467, 0.5133, 0.7708, 0.8017, 0.7949, 0.837, 0.8671, 0.915, 0.8934, 0.9152, 0.9351, 0.9546, 0.9735, 0.9614, 0.9729, 0.9878, 0.9925, 0.9948, 0.9907, 0.9941, 0.9978, 0.9987, 0.9991, 0.9983, 0.999, 0.9991, 0.9994, 0.9996, 0.9992, 0.9995, 0.9997, 0.9997, 0.9998, 0.9996, 0.9997, 0.9998, 0.9999]): _vg.add([_i], _w, 'REPLACE')
_vg = ob_deer.vertex_groups.new(name='Front Thigh.L')
for _i, _w in zip([27, 28, 29, 30, 31, 32, 33, 34, 35, 36, 37, 39, 42, 43, 44, 45, 46, 47, 48, 50, 51, 52, 53, 54, 55, 56, 57, 58, 59, 60, 61, 62, 63, 64, 65, 66, 67, 69, 75, 76, 78, 79, 81, 89, 90, 91, 92, 93, 94, 95, 96, 97, 99, 100, 114, 116, 117, 118, 163, 165, 166, 168, 169, 171, 172, 174, 175, 176, 211, 216, 217, 221, 222, 225, 229, 233, 237, 276], [0.1304, 0.0, 0.0, 0.01247, 0.0, 0.09828, 0.2977, 0.1131, 0.0, 0.0535, 0.2172, 0.04939, 0.0, 0.186, 0.0, 0.0714, 0.0, 0.07684, 0.03494, 0.9304, 0.9863, 0.3774, 0.9634, 0.9717, 1.0, 0.8073, 0.7278, 0.7207, 0.8462, 0.9732, 0.8795, 0.554, 0.6552, 0.4583, 0.511, 0.6291, 0.5977, 0.0, 0.0, 0.0, 0.0, 0.0, 0.0, 0.0, 0.0, 0.0, 0.0, 0.0, 0.0, 0.0, 0.0, 0.0, 0.0, 0.0, 0.0, 0.0, 0.0, 0.0, 0.0, 0.0, 0.0, 0.0, 0.0, 0.0, 0.0, 0.0, 0.0, 0.0, 0.00512, 0.009831, 0.0, 0.01913, 0.002014, 0.0, 0.0, 0.0, 0.05911, 0.07255]): _vg.add([_i], _w, 'REPLACE')
_vg = ob_deer.vertex_groups.new(name='Front Sheen.L')
for _i, _w in zip([50, 51, 52, 53, 54, 55, 56, 57, 58, 59, 60, 61, 62, 63, 64, 65, 66, 67, 68, 69, 70, 71, 72, 73, 137, 138, 139, 140, 141, 142, 143, 144, 145, 146, 147, 148, 149, 150, 151, 152, 153, 154], [0.6221, 0.5012, 0.134, 0.4577, 0.6975, 0.475, 0.8147, 0.6927, 0.7574, 0.9582, 0.9721, 0.9057, 0.9842, 0.9569, 0.9217, 0.9088, 1.0, 0.9998, 0.9989, 0.9982, 0.9995, 1.0, 1.0, 0.9998, 0.9999, 0.9999, 1.0, 1.0, 1.0, 1.0, 1.0, 1.0, 1.0, 1.0, 1.0, 1.0, 1.0, 1.0, 1.0, 1.0, 1.0, 1.0]): _vg.add([_i], _w, 'REPLACE')
_vg = ob_deer.vertex_groups.new(name='Front Thigh.R')
for _i, _w in zip([211, 213, 214, 215, 216, 217, 219, 220, 221, 222, 223, 224, 225, 227, 228, 229, 231, 232, 233, 236, 237, 242, 243, 244, 245, 246, 247, 248, 250, 251, 252, 253, 254, 255, 256, 257, 258, 259, 260, 261, 262, 263, 264, 265, 266, 267, 269, 275, 276, 278, 281, 283, 286, 299, 300, 301, 302, 303, 304, 305, 306, 307, 309, 310, 324, 326, 327, 328, 379, 382, 384, 387, 389, 392, 394, 397, 399, 400], [0.00512, 0.1304, 0.0, 0.0, 0.009831, 0.0, 0.01247, 0.0, 0.01913, 0.002014, 0.09828, 0.2977, 0.0, 0.1131, 0.0, 0.0, 0.0535, 0.2172, 0.0, 0.04939, 0.05911, 0.0, 0.186, 0.0, 0.0714, 0.0, 0.07684, 0.03494, 0.9304, 0.9863, 0.3774, 0.9634, 0.9717, 1.0, 0.8073, 0.7278, 0.7207, 0.8462, 0.9732, 0.8795, 0.554, 0.6552, 0.4583, 0.511, 0.6291, 0.5977, 0.0, 0.0, 0.07255, 0.0, 0.0, 0.0, 0.0, 0.0, 0.0, 0.0, 0.0, 0.0, 0.0, 0.0, 0.0, 0.0, 0.0, 0.0, 0.0, 0.0, 0.0, 0.0, 0.0, 0.0, 0.0, 0.0, 0.0, 0.0, 0.0, 0.0, 0.0, 0.0]): _vg.add([_i], _w, 'REPLACE')
_vg = ob_deer.vertex_groups.new(name='Front Sheen.R')
for _i, _w in zip([250, 251, 252, 253, 254, 255, 256, 257, 258, 259, 260, 261, 262, 263, 264, 265, 266, 267, 268, 269, 270, 271, 272, 273, 347, 348, 349, 350, 351, 352, 353, 354, 355, 356, 357, 358, 359, 360, 361, 362, 363, 364], [0.6221, 0.5012, 0.134, 0.4577, 0.6975, 0.475, 0.8147, 0.6927, 0.7574, 0.9582, 0.9721, 0.9057, 0.9842, 0.9569, 0.9217, 0.9088, 1.0, 0.9998, 0.9989, 0.9982, 0.9995, 1.0, 1.0, 0.9998, 0.9999, 0.9999, 1.0, 1.0, 1.0, 1.0, 1.0, 1.0, 1.0, 1.0, 1.0, 1.0, 1.0, 1.0, 1.0, 1.0, 1.0, 1.0]): _vg.add([_i], _w, 'REPLACE')
_vg = ob_deer.vertex_groups.new(name='Back Thigh.L')
for _i, _w in zip([26, 28, 31, 42, 44, 74, 75, 76, 77, 78, 79, 80, 81, 82, 83, 84, 85, 86, 87, 88, 89, 90, 91, 92, 93, 94, 95, 96, 97, 98, 99, 100, 101, 102, 103, 104, 105, 106, 177, 178, 179, 180, 181, 182, 183, 210, 216, 217, 221, 225, 276, 279, 282, 284, 287, 289, 292, 294, 297, 404, 406, 408, 410, 412], [0.0, 0.0, 0.02593, 0.0, 0.0, 0.03261, 0.06509, 0.0, 0.04991, 0.0, 0.0, 0.0, 0.8583, 0.4588, 0.0, 0.2577, 0.187, 0.0, 0.0, 0.0, 0.699, 0.884, 0.9324, 0.9937, 0.9944, 0.9945, 0.9993, 1.001, 0.9981, 1.008, 0.9949, 0.9878, 0.9703, 0.9608, 0.943, 0.9324, 0.5498, 0.5501, 0.0, 0.0, 0.0, 0.0, 0.0, 0.01224, 0.009049, 0.00195, 0.2677, 0.0, 0.0, 0.0, 0.03096, 0.004998, 0.279, 0.01052, 0.4544, 0.01175, 0.4, 0.006667, 0.02822, 0.0, 0.01761, 0.01009, 0.02474, 0.02134]): _vg.add([_i], _w, 'REPLACE')
_vg = ob_deer.vertex_groups.new(name='Back Sheen.L')
for _i, _w in zip([101, 102, 103, 104, 105, 106, 107, 108, 109, 110, 111, 112, 113, 114, 115, 116, 117, 118, 119, 120, 121, 122, 123, 124, 125, 126, 127, 128, 129, 130, 131, 132, 133, 134, 135, 136], [0.009211, 0.02815, 0.05695, 0.06766, 0.4502, 0.4499, 0.9776, 0.9813, 0.994, 0.9943, 0.9898, 0.9925, 0.9997, 0.9997, 0.9995, 0.9998, 0.9994, 0.9993, 1.0, 1.0, 1.0, 1.0, 1.0, 1.0, 1.0, 1.0, 1.0, 1.0, 1.0, 1.0, 1.0, 1.0, 1.0, 1.0, 1.0, 1.0]): _vg.add([_i], _w, 'REPLACE')
_vg = ob_deer.vertex_groups.new(name='Back Thigh.R')
for _i, _w in zip([210, 212, 214, 216, 217, 220, 221, 225, 242, 244, 274, 275, 276, 278, 279, 280, 281, 282, 283, 284, 285, 286, 287, 288, 289, 290, 291, 292, 293, 294, 295, 296, 297, 298, 299, 300, 301, 302, 303, 304, 305, 306, 307, 308, 309, 310, 311, 312, 313, 314, 315, 316, 402, 403, 404, 405, 406, 407, 408, 409, 410, 411, 412, 413], [0.00195, 0.0, 0.0, 0.2677, 0.0, 0.02593, 0.0, 0.0, 0.0, 0.0, 0.03261, 0.06509, 0.03096, 0.0, 0.004998, 0.04991, 0.0, 0.279, 0.0, 0.01052, 0.0, 0.8583, 0.4544, 0.4588, 0.01175, 0.0, 0.2577, 0.4, 0.187, 0.006667, 0.0, 0.0, 0.02822, 0.0, 0.699, 0.884, 0.9324, 0.9937, 0.9944, 0.9945, 0.9993, 1.001, 0.9981, 1.008, 0.9949, 0.9878, 0.9703, 0.9608, 0.943, 0.9324, 0.5498, 0.5501, 0.0, 0.0, 0.0, 0.0, 0.01761, 0.0, 0.01009, 0.0, 0.02474, 0.01224, 0.02134, 0.009049]): _vg.add([_i], _w, 'REPLACE')
_vg = ob_deer.vertex_groups.new(name='Back Sheen.R')
for _i, _w in zip([311, 312, 313, 314, 315, 316, 317, 318, 319, 320, 321, 322, 323, 324, 325, 326, 327, 328, 329, 330, 331, 332, 333, 334, 335, 336, 337, 338, 339, 340, 341, 342, 343, 344, 345, 346], [0.009211, 0.02815, 0.05695, 0.06766, 0.4502, 0.4499, 0.9776, 0.9813, 0.994, 0.9943, 0.9898, 0.9925, 0.9997, 0.9997, 0.9995, 0.9998, 0.9994, 0.9993, 1.0, 1.0, 1.0, 1.0, 1.0, 1.0, 1.0, 1.0, 1.0, 1.0, 1.0, 1.0, 1.0, 1.0, 1.0, 1.0, 1.0, 1.0]): _vg.add([_i], _w, 'REPLACE')
_vg = ob_deer.vertex_groups.new(name='Back Leg Pol Target.L')
_vg = ob_deer.vertex_groups.new(name='Back Leg Pol Target.R')
_m = ob_deer.modifiers.new('Armature', 'ARMATURE')
_m.object = ob_deer_rig

# ---- collection membership
col_collection_1.objects.link(ob_lamp)
col_collection_1.objects.link(ob_camera)
col_collection_1.objects.link(ob_deer_rig)
col_collection_1.objects.link(ob_deer)

# ---- scene / render settings (as saved in the file)
scene.camera = ob_camera
scene.frame_start = 1; scene.frame_end = 250; scene.frame_set(1)
scene.render.engine = 'CYCLES'
scene.render.resolution_percentage = 50
scene.render.dither_intensity = 0.0
scene.cycles.use_denoising = False
scene.cycles.samples = 10
scene.cycles.sampling_pattern = 'TABULATED_SOBOL'
scene.cycles.light_sampling_threshold = 0.0
scene.cycles.use_adaptive_sampling = False
scene.cycles.use_light_tree = False
scene.cycles.blur_glossy = 0.0
scene.cycles.pixel_filter_type = 'GAUSSIAN'
scene.cycles.sample_clamp_indirect = 0.0
scene.view_settings.view_transform = 'Standard'
bpy.context.view_layer.update()
